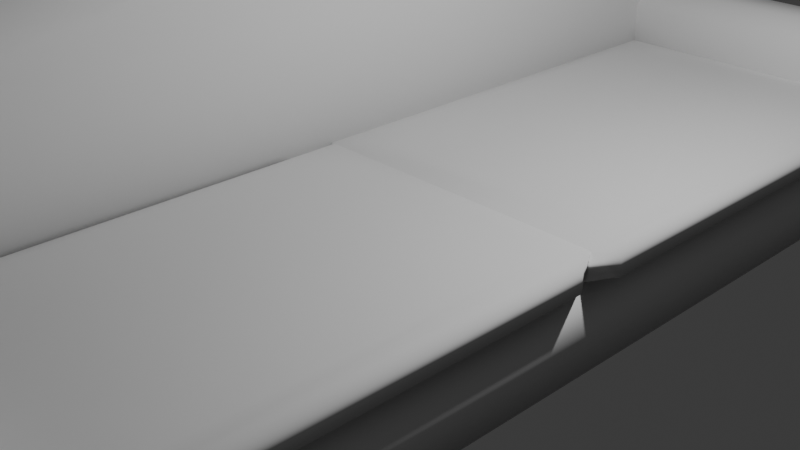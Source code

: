 # Source: soffa.blend  (saved by Blender 5.0.119; exported with 4.5.12 LTS)
import bpy
from mathutils import Matrix  # noqa: F401  (used for matrix-valued properties, if any)

bpy.ops.wm.read_factory_settings(use_empty=True)
scene = bpy.context.scene
scene.name = 'Scene'

# ---- collections
col_collection = bpy.data.collections.new('Collection'); scene.collection.children.link(col_collection)

# ---- materials (node trees are filled in below, after node groups)
mat_material = bpy.data.materials.new('Material')
mat_material.alpha_threshold = 0.0
mat_material.use_backface_culling_lightprobe_volume = False
mat_material.roughness = 0.5
mat_material.line_color = (0.0, 0.0, 0.0, 1.0)

# ---- material node trees
mat_material.use_nodes = True; mat_material.node_tree.nodes.clear()
_N = mat_material.node_tree.nodes; _L = mat_material.node_tree.links
n0 = _N.new('ShaderNodeOutputMaterial'); n0.name = 'Material Output'; n0.location = (200, 100)
n1 = _N.new('ShaderNodeBsdfPrincipled'); n1.name = 'Principled BSDF'; n1.location = (-200, 100)
_L.new(n1.outputs[0], n0.inputs[0])
n0.is_active_output = True

# ---- world
world_world = bpy.data.worlds.new('World'); scene.world = world_world
world_world.use_nodes = True; world_world.node_tree.nodes.clear()
_N = world_world.node_tree.nodes; _L = world_world.node_tree.links
n0 = _N.new('ShaderNodeOutputWorld'); n0.name = 'World Output'; n0.location = (200, 100)
n1 = _N.new('ShaderNodeBackground'); n1.name = 'Background'; n1.location = (-200, 100)
n1.inputs[0].default_value = (0.05088, 0.05088, 0.05088, 1.0)
_L.new(n1.outputs[0], n0.inputs[0])
n0.is_active_output = True
world_world.color = (0.05088, 0.05088, 0.05088)
world_world.sun_shadow_jitter_overblur = 0.0

# ---- cameras
cam_camera = bpy.data.cameras.new('Camera')
cam_camera.clip_end = 100.0
cam_camera.ortho_scale = 7.314

# ---- lights
light_light = bpy.data.lights.new('Light', 'POINT')
light_light.energy = 1000.0
light_light.shadow_soft_size = 0.1

# ---- meshes
me_cube = bpy.data.meshes.new('Cube')
me_cube.from_pydata([(1.0, 1.0, 1.0), (1.0, 1.0, -1.0), (1.0, -1.0, 1.0), (1.0, -1.0, -1.0), (-1.0, 1.0, 1.0), (-1.0, 1.0, -1.0), (-1.0, -1.0, 1.0), (-1.0, -1.0, -1.0), (-1.0, 1.0, -3.039), (-1.0, -1.0, -3.039), (1.0, 1.0, -3.039), (1.0, -1.0, -3.039)], [], [(0, 4, 6, 2), (3, 2, 6, 7), (7, 6, 4, 5), (5, 1, 10, 8), (1, 0, 2, 3), (5, 4, 0, 1), (8, 10, 11, 9), (3, 7, 9, 11), (7, 5, 8, 9), (1, 3, 11, 10)])
me_cube.polygons.foreach_set('use_smooth', [True] * 10)
_uv = me_cube.uv_layers.new(name='UVMap')
_uv.uv.foreach_set('vector', [0.625, 0.5, 0.875, 0.5, 0.875, 0.75, 0.625, 0.75, 0.375, 0.75, 0.625, 0.75, 0.625, 1.0, 0.375, 1.0, 0.375, 0.0, 0.625, 0.0, 0.625, 0.25, 0.375, 0.25, 0.375, 0.25, 0.375, 0.5, 0.375, 0.5, 0.375, 0.25, 0.375, 0.5, 0.625, 0.5, 0.625, 0.75, 0.375, 0.75, 0.375, 0.25, 0.625, 0.25, 0.625, 0.5, 0.375, 0.5, 0.125, 0.5, 0.375, 0.5, 0.375, 0.75, 0.125, 0.75, 0.375, 0.75, 0.375, 1.0, 0.375, 1.0, 0.375, 0.75, 0.375, 0.0, 0.375, 0.25, 0.375, 0.25, 0.375, 0.0, 0.375, 0.5, 0.375, 0.75, 0.375, 0.75, 0.375, 0.5])
me_cube.materials.append(mat_material)
me_cube.use_mirror_vertex_groups = False
me_cube.update()
me_cube_001 = bpy.data.meshes.new('Cube.001')
me_cube_001.from_pydata([(-1.0, -1.0, -1.0), (-1.0, 1.0, -1.0), (1.0, -1.0, -1.0), (1.0, 1.0, -1.0), (-0.06702, -0.06702, 1.0), (-1.0, -1.0, 0.06702), (-0.06702, 0.06702, 1.0), (-1.0, 1.0, 0.06702), (0.06702, -0.06702, 1.0), (1.0, -1.0, 0.06702), (0.06702, 0.06702, 1.0), (1.0, 1.0, 0.06702), (-0.4015, -0.781, 1.109), (-0.781, -0.4015, 1.109), (-1.0, -1.0, 0.5806), (0.09334, -0.2861, 1.604), (-0.06702, -0.06702, 1.514), (-0.2861, 0.09334, 1.604), (-0.06702, 0.06702, 1.514), (0.09334, 0.2861, 1.604), (-0.2861, -0.09334, 1.604), (-0.4015, 0.781, 1.109), (-1.0, 1.0, 0.5806), (-0.781, 0.4015, 1.109), (0.06702, 0.06702, 1.514), (0.2861, -0.09334, 1.604), (-0.09334, 0.2861, 1.604), (0.781, 0.4015, 1.109), (1.0, 1.0, 0.5806), (0.4015, 0.781, 1.109), (0.2861, 0.09334, 1.604), (0.06702, -0.06702, 1.514), (-0.09334, -0.2861, 1.604), (0.4015, -0.781, 1.109), (1.0, -1.0, 0.5806), (0.781, -0.4015, 1.109)], [], [(1, 3, 2, 0), (2, 9, 5, 0), (0, 5, 7, 1), (10, 6, 4, 8), (1, 7, 11, 3), (3, 11, 9, 2), (12, 13, 14), (15, 16, 17), (18, 19, 20), (21, 22, 23), (24, 25, 26), (27, 28, 29), (30, 31, 32), (33, 34, 35), (12, 15, 17, 13), (16, 18, 20, 17), (19, 21, 23, 20), (22, 14, 13, 23), (18, 24, 26, 19), (25, 27, 29, 26), (28, 22, 21, 29), (24, 31, 30, 25), (32, 33, 35, 30), (34, 28, 27, 35), (31, 16, 15, 32), (14, 34, 33, 12), (5, 9, 34, 14), (17, 20, 23, 13), (7, 5, 14, 22), (32, 15, 12, 33), (8, 4, 16, 31), (4, 6, 18, 16), (19, 26, 29, 21), (6, 10, 24, 18), (11, 7, 22, 28), (25, 30, 35, 27), (10, 8, 31, 24), (9, 11, 28, 34)])
me_cube_001.polygons.foreach_set('use_smooth', [True] * 38)
_uv = me_cube_001.uv_layers.new(name='UVMap')
_uv.uv.foreach_set('vector', [0.125, 0.5, 0.375, 0.5, 0.375, 0.75, 0.125, 0.75, 0.375, 0.75, 0.5375, 0.75, 0.5084, 1.0, 0.375, 1.0, 0.375, 0.0, 0.5084, 0.0, 0.5084, 0.25, 0.375, 0.25, 0.7416, 0.6166, 0.7584, 0.6166, 0.7584, 0.6334, 0.7416, 0.6334, 0.375, 0.25, 0.5084, 0.25, 0.5375, 0.5, 0.375, 0.5, 0.375, 0.5, 0.5375, 0.5, 0.5375, 0.75, 0.375, 0.75, 0.7959, 0.7187, 0.8476, 0.6752, 0.875, 0.75, 0.7249, 0.6608, 0.7584, 0.6334, 0.7858, 0.6133, 0.7584, 0.6166, 0.7249, 0.5892, 0.7858, 0.6367, 0.7959, 0.5313, 0.875, 0.5, 0.8476, 0.5748, 0.7416, 0.6166, 0.6937, 0.6367, 0.7546, 0.5892, 0.5924, 0.5669, 0.5375, 0.5, 0.6491, 0.5274, 0.6937, 0.6133, 0.7416, 0.6334, 0.7546, 0.6608, 0.6491, 0.7226, 0.5375, 0.75, 0.5924, 0.6831, 0.7959, 0.7187, 0.7249, 0.6608, 0.7858, 0.6133, 0.8476, 0.6752, 0.7584, 0.6334, 0.7584, 0.6166, 0.7858, 0.6367, 0.7858, 0.6133, 0.7249, 0.5892, 0.7959, 0.5313, 0.8476, 0.5748, 0.7858, 0.6367, 0.875, 0.5, 0.875, 0.75, 0.8476, 0.6752, 0.8476, 0.5748, 0.7584, 0.6166, 0.7416, 0.6166, 0.7546, 0.5892, 0.7249, 0.5892, 0.6937, 0.6367, 0.5924, 0.5669, 0.6491, 0.5274, 0.7546, 0.5892, 0.5375, 0.5, 0.875, 0.5, 0.7959, 0.5313, 0.6491, 0.5274, 0.7416, 0.6166, 0.7416, 0.6334, 0.6937, 0.6133, 0.6937, 0.6367, 0.7546, 0.6608, 0.6491, 0.7226, 0.5924, 0.6831, 0.6937, 0.6133, 0.5375, 0.75, 0.5375, 0.5, 0.5924, 0.5669, 0.5924, 0.6831, 0.7416, 0.6334, 0.7584, 0.6334, 0.7249, 0.6608, 0.7546, 0.6608, 0.875, 0.75, 0.5375, 0.75, 0.6491, 0.7226, 0.7959, 0.7187, 0.5084, 1.0, 0.5375, 0.75, 0.5375, 0.75, 0.5084, 1.0, 0.7858, 0.6133, 0.7858, 0.6367, 0.8476, 0.5748, 0.8476, 0.6752, 0.5084, 0.25, 0.5084, 0.0, 0.5084, 0.0, 0.5084, 0.25, 0.7546, 0.6608, 0.7249, 0.6608, 0.7959, 0.7187, 0.6491, 0.7226, 0.7416, 0.6334, 0.7584, 0.6334, 0.7584, 0.6334, 0.7416, 0.6334, 0.7584, 0.6334, 0.7584, 0.6166, 0.7584, 0.6166, 0.7584, 0.6334, 0.7249, 0.5892, 0.7546, 0.5892, 0.6491, 0.5274, 0.7959, 0.5313, 0.7584, 0.6166, 0.7416, 0.6166, 0.7416, 0.6166, 0.7584, 0.6166, 0.5375, 0.5, 0.5084, 0.25, 0.5084, 0.25, 0.5375, 0.5, 0.6937, 0.6367, 0.6937, 0.6133, 0.5924, 0.6831, 0.5924, 0.5669, 0.7416, 0.6166, 0.7416, 0.6334, 0.7416, 0.6334, 0.7416, 0.6166, 0.5375, 0.75, 0.5375, 0.5, 0.5375, 0.5, 0.5375, 0.75])
me_cube_001.update()
me_cube_002 = bpy.data.meshes.new('Cube.002')
me_cube_002.from_pydata([(-1.0, -1.0, -1.0), (-1.0, 1.0, -1.0), (1.0, -1.0, -1.0), (1.0, 1.0, -1.0), (-0.5827, -0.5827, 1.0), (-1.0, -1.0, 0.5827), (-0.5827, 0.5827, 1.0), (-1.0, 1.0, 0.5827), (0.5827, -0.5827, 1.0), (1.0, -1.0, 0.5827), (0.5827, 0.5827, 1.0), (1.0, 1.0, 0.5827)], [], [(1, 3, 2, 0), (4, 6, 7, 5), (6, 10, 11, 7), (10, 8, 9, 11), (8, 4, 5, 9), (2, 9, 5, 0), (0, 5, 7, 1), (10, 6, 4, 8), (1, 7, 11, 3), (3, 11, 9, 2)])
me_cube_002.polygons.foreach_set('use_smooth', [True] * 10)
_uv = me_cube_002.uv_layers.new(name='UVMap')
_uv.uv.foreach_set('vector', [0.125, 0.5, 0.375, 0.5, 0.375, 0.75, 0.125, 0.75, 0.8228, 0.6978, 0.8228, 0.5522, 0.875, 0.5, 0.875, 0.75, 0.8228, 0.5522, 0.6772, 0.5522, 0.5859, 0.5, 0.875, 0.5, 0.6772, 0.5522, 0.6772, 0.6978, 0.5859, 0.75, 0.5859, 0.5, 0.6772, 0.6978, 0.8228, 0.6978, 0.875, 0.75, 0.5859, 0.75, 0.375, 0.75, 0.5859, 0.75, 0.5728, 1.0, 0.375, 1.0, 0.375, 0.0, 0.5728, 0.0, 0.5728, 0.25, 0.375, 0.25, 0.6772, 0.5522, 0.8228, 0.5522, 0.8228, 0.6978, 0.6772, 0.6978, 0.375, 0.25, 0.5728, 0.25, 0.5859, 0.5, 0.375, 0.5, 0.375, 0.5, 0.5859, 0.5, 0.5859, 0.75, 0.375, 0.75])
me_cube_002.update()
me_cube_003 = bpy.data.meshes.new('Cube.003')
me_cube_003.from_pydata([(-1.0, -1.0, -1.0), (-1.0, 1.0, -1.0), (1.0, -1.0, -1.0), (1.0, 1.0, -1.0), (-0.5827, -0.5827, 1.0), (-1.0, -1.0, 0.5827), (-0.5827, 0.5827, 1.0), (-1.0, 1.0, 0.5827), (0.5827, -0.5827, 1.0), (1.0, -1.0, 0.5827), (0.5827, 0.5827, 1.0), (1.0, 1.0, 0.5827)], [], [(1, 3, 2, 0), (4, 6, 7, 5), (6, 10, 11, 7), (10, 8, 9, 11), (8, 4, 5, 9), (2, 9, 5, 0), (0, 5, 7, 1), (10, 6, 4, 8), (1, 7, 11, 3), (3, 11, 9, 2)])
me_cube_003.polygons.foreach_set('use_smooth', [True] * 10)
_uv = me_cube_003.uv_layers.new(name='UVMap')
_uv.uv.foreach_set('vector', [0.125, 0.5, 0.375, 0.5, 0.375, 0.75, 0.125, 0.75, 0.8228, 0.6978, 0.8228, 0.5522, 0.875, 0.5, 0.875, 0.75, 0.8228, 0.5522, 0.6772, 0.5522, 0.5859, 0.5, 0.875, 0.5, 0.6772, 0.5522, 0.6772, 0.6978, 0.5859, 0.75, 0.5859, 0.5, 0.6772, 0.6978, 0.8228, 0.6978, 0.875, 0.75, 0.5859, 0.75, 0.375, 0.75, 0.5859, 0.75, 0.5728, 1.0, 0.375, 1.0, 0.375, 0.0, 0.5728, 0.0, 0.5728, 0.25, 0.375, 0.25, 0.6772, 0.5522, 0.8228, 0.5522, 0.8228, 0.6978, 0.6772, 0.6978, 0.375, 0.25, 0.5728, 0.25, 0.5859, 0.5, 0.375, 0.5, 0.375, 0.5, 0.5859, 0.5, 0.5859, 0.75, 0.375, 0.75])
me_cube_003.update()
me_cube_004 = bpy.data.meshes.new('Cube.004')
me_cube_004.from_pydata([(-0.2155, -0.4644, -0.2458), (-0.2155, -0.4644, 0.2458), (-0.2155, 0.4644, -0.2458), (-0.2155, 0.4644, 0.2458), (0.2155, -0.4644, -0.2458), (0.2155, -0.4644, 0.2458), (0.2155, 0.4644, -0.2458), (0.2155, 0.4644, 0.2458)], [], [(0, 1, 3, 2), (2, 3, 7, 6), (6, 7, 5, 4), (4, 5, 1, 0), (2, 6, 4, 0), (7, 3, 1, 5)])
me_cube_004.polygons.foreach_set('use_smooth', [True] * 6)
_uv = me_cube_004.uv_layers.new(name='UVMap')
_uv.uv.foreach_set('vector', [0.375, 0.0, 0.625, 0.0, 0.625, 0.25, 0.375, 0.25, 0.375, 0.25, 0.625, 0.25, 0.625, 0.5, 0.375, 0.5, 0.375, 0.5, 0.625, 0.5, 0.625, 0.75, 0.375, 0.75, 0.375, 0.75, 0.625, 0.75, 0.625, 1.0, 0.375, 1.0, 0.125, 0.5, 0.375, 0.5, 0.375, 0.75, 0.125, 0.75, 0.625, 0.5, 0.875, 0.5, 0.875, 0.75, 0.625, 0.75])
me_cube_004.update()
me_cube_005 = bpy.data.meshes.new('Cube.005')
me_cube_005.from_pydata([(-0.2155, -0.4644, -0.2458), (-0.2155, -0.4644, 0.2458), (-0.2155, 0.4644, -0.2458), (-0.2155, 0.4644, 0.2458), (0.2155, -0.4644, -0.2458), (0.2155, -0.4644, 0.2458), (0.2155, 0.4644, -0.2458), (0.2155, 0.4644, 0.2458)], [], [(0, 1, 3, 2), (2, 3, 7, 6), (6, 7, 5, 4), (4, 5, 1, 0), (2, 6, 4, 0), (7, 3, 1, 5)])
me_cube_005.polygons.foreach_set('use_smooth', [True] * 6)
_uv = me_cube_005.uv_layers.new(name='UVMap')
_uv.uv.foreach_set('vector', [0.375, 0.0, 0.625, 0.0, 0.625, 0.25, 0.375, 0.25, 0.375, 0.25, 0.625, 0.25, 0.625, 0.5, 0.375, 0.5, 0.375, 0.5, 0.625, 0.5, 0.625, 0.75, 0.375, 0.75, 0.375, 0.75, 0.625, 0.75, 0.625, 1.0, 0.375, 1.0, 0.125, 0.5, 0.375, 0.5, 0.375, 0.75, 0.125, 0.75, 0.625, 0.5, 0.875, 0.5, 0.875, 0.75, 0.625, 0.75])
me_cube_005.update()
me_cube_007 = bpy.data.meshes.new('Cube.007')
me_cube_007.from_pydata([(-0.2155, -0.4644, -0.2458), (-0.2155, -0.4644, 0.2458), (-0.2155, 0.4644, -0.2458), (-0.2155, 0.4644, 0.2458), (0.2155, -0.4644, -0.2458), (0.2155, -0.4644, 0.2458), (0.2155, 0.4644, -0.2458), (0.2155, 0.4644, 0.2458)], [], [(0, 1, 3, 2), (2, 3, 7, 6), (6, 7, 5, 4), (4, 5, 1, 0), (2, 6, 4, 0), (7, 3, 1, 5)])
me_cube_007.polygons.foreach_set('use_smooth', [True] * 6)
_uv = me_cube_007.uv_layers.new(name='UVMap')
_uv.uv.foreach_set('vector', [0.375, 0.0, 0.625, 0.0, 0.625, 0.25, 0.375, 0.25, 0.375, 0.25, 0.625, 0.25, 0.625, 0.5, 0.375, 0.5, 0.375, 0.5, 0.625, 0.5, 0.625, 0.75, 0.375, 0.75, 0.375, 0.75, 0.625, 0.75, 0.625, 1.0, 0.375, 1.0, 0.125, 0.5, 0.375, 0.5, 0.375, 0.75, 0.125, 0.75, 0.625, 0.5, 0.875, 0.5, 0.875, 0.75, 0.625, 0.75])
me_cube_007.update()
me_cube_008 = bpy.data.meshes.new('Cube.008')
me_cube_008.from_pydata([(-0.2155, -0.4644, -0.2458), (-0.2155, -0.4644, 0.2458), (-0.2155, 0.4644, -0.2458), (-0.2155, 0.4644, 0.2458), (0.2155, -0.4644, -0.2458), (0.2155, -0.4644, 0.2458), (0.2155, 0.4644, -0.2458), (0.2155, 0.4644, 0.2458)], [], [(0, 1, 3, 2), (2, 3, 7, 6), (6, 7, 5, 4), (4, 5, 1, 0), (2, 6, 4, 0), (7, 3, 1, 5)])
me_cube_008.polygons.foreach_set('use_smooth', [True] * 6)
_uv = me_cube_008.uv_layers.new(name='UVMap')
_uv.uv.foreach_set('vector', [0.375, 0.0, 0.625, 0.0, 0.625, 0.25, 0.375, 0.25, 0.375, 0.25, 0.625, 0.25, 0.625, 0.5, 0.375, 0.5, 0.375, 0.5, 0.625, 0.5, 0.625, 0.75, 0.375, 0.75, 0.375, 0.75, 0.625, 0.75, 0.625, 1.0, 0.375, 1.0, 0.125, 0.5, 0.375, 0.5, 0.375, 0.75, 0.125, 0.75, 0.625, 0.5, 0.875, 0.5, 0.875, 0.75, 0.625, 0.75])
me_cube_008.update()
me_cube_010 = bpy.data.meshes.new('Cube.010')
me_cube_010.from_pydata([(-1.0, -1.0, -1.0), (-1.0, 1.0, -1.0), (-0.4345, -0.6766, 0.8602), (-0.3391, -0.3391, 1.0), (-0.6766, -0.4345, 0.8602), (-0.6181, -0.8602, 0.6766), (-0.8602, -0.6181, 0.6766), (-1.0, -1.0, 0.3391), (-0.3391, 0.3391, 1.0), (-0.4345, 0.6766, 0.8602), (-0.6766, 0.4345, 0.8602), (-0.6181, 0.8602, 0.6766), (-1.0, 1.0, 0.3391), (-0.8602, 0.6181, 0.6766), (0.3391, -0.3391, 1.0), (0.4345, -0.6766, 0.8602), (0.6766, -0.4345, 0.8602), (0.6181, -0.8602, 0.6766), (0.8602, -0.6181, 0.6766), (0.3391, 0.3391, 1.0), (0.6766, 0.4345, 0.8602), (0.4345, 0.6766, 0.8602), (0.8602, 0.6181, 0.6766), (0.6181, 0.8602, 0.6766), (1.0, -0.9035, -0.9035), (0.9035, -1.0, -1.0), (1.0, 0.9035, -0.9035), (0.9035, 1.0, -1.0), (1.0, -0.9035, 0.2426), (0.9333, -1.0, 0.4283), (1.0, 0.9035, 0.2426), (0.9333, 1.0, 0.4283)], [], [(2, 3, 4), (5, 6, 7), (8, 9, 10), (11, 12, 13), (14, 15, 16), (19, 20, 21), (5, 2, 4, 6), (3, 8, 10, 4), (9, 11, 13, 10), (12, 7, 6, 13), (8, 19, 21, 9), (20, 22, 23, 21), (19, 14, 16, 20), (15, 17, 18, 16), (14, 3, 2, 15), (15, 2, 5, 17), (4, 10, 13, 6), (19, 8, 3, 14), (0, 7, 12, 1), (9, 21, 23, 11), (20, 16, 18, 22), (25, 27, 26, 24), (28, 30, 31, 29), (24, 28, 29, 25), (30, 26, 27, 31), (26, 30, 28, 24), (1, 27, 25, 0), (25, 29, 7, 0), (1, 12, 31, 27), (7, 29, 17, 5), (17, 29, 18), (29, 31, 22, 18), (22, 31, 23), (31, 12, 11, 23)])
me_cube_010.polygons.foreach_set('use_smooth', [True] * 34)
_uv = me_cube_010.uv_layers.new(name='UVMap')
_uv.uv.foreach_set('vector', [0.801, 0.7096, 0.7924, 0.6674, 0.8346, 0.6793, 0.8289, 0.73, 0.8575, 0.7023, 0.875, 0.75, 0.7924, 0.5826, 0.801, 0.5404, 0.8346, 0.5707, 0.8289, 0.52, 0.875, 0.5, 0.8575, 0.5477, 0.7076, 0.6674, 0.6858, 0.7096, 0.6523, 0.6793, 0.7076, 0.5826, 0.6523, 0.5707, 0.6858, 0.5404, 0.8289, 0.73, 0.801, 0.7096, 0.8346, 0.6793, 0.8575, 0.7023, 0.7924, 0.6674, 0.7924, 0.5826, 0.8346, 0.5707, 0.8346, 0.6793, 0.801, 0.5404, 0.8289, 0.52, 0.8575, 0.5477, 0.8346, 0.5707, 0.875, 0.5, 0.875, 0.75, 0.8575, 0.7023, 0.8575, 0.5477, 0.7924, 0.5826, 0.7076, 0.5826, 0.6858, 0.5404, 0.801, 0.5404, 0.6523, 0.5707, 0.6166, 0.5427, 0.6469, 0.5175, 0.6858, 0.5404, 0.7076, 0.5826, 0.7076, 0.6674, 0.6523, 0.6793, 0.6523, 0.5707, 0.6858, 0.7096, 0.6469, 0.7325, 0.6166, 0.7073, 0.6523, 0.6793, 0.7076, 0.6674, 0.7924, 0.6674, 0.801, 0.7096, 0.6858, 0.7096, 0.6858, 0.7096, 0.801, 0.7096, 0.8289, 0.73, 0.6469, 0.7325, 0.8346, 0.6793, 0.8346, 0.5707, 0.8575, 0.5477, 0.8575, 0.7023, 0.7076, 0.5826, 0.7924, 0.5826, 0.7924, 0.6674, 0.7076, 0.6674, 0.375, 0.0, 0.5424, 0.0, 0.5424, 0.25, 0.375, 0.25, 0.801, 0.5404, 0.6858, 0.5404, 0.6469, 0.5175, 0.8289, 0.52, 0.6523, 0.5707, 0.6523, 0.6793, 0.6166, 0.7073, 0.6166, 0.5427, 0.369, 0.756, 0.369, 0.494, 0.3887, 0.5121, 0.3887, 0.7379, 0.5519, 0.7379, 0.5519, 0.5121, 0.5798, 0.4977, 0.5798, 0.7523, 0.3887, 0.7379, 0.5519, 0.7379, 0.5798, 0.7523, 0.369, 0.756, 0.5519, 0.5121, 0.3887, 0.5121, 0.369, 0.494, 0.5798, 0.4977, 0.3887, 0.5121, 0.5519, 0.5121, 0.5519, 0.7379, 0.3887, 0.7379, 0.125, 0.5, 0.369, 0.494, 0.369, 0.756, 0.125, 0.75, 0.369, 0.756, 0.5798, 0.7523, 0.5424, 1.0, 0.375, 1.0, 0.375, 0.25, 0.5424, 0.25, 0.5798, 0.4977, 0.369, 0.494, 0.875, 0.75, 0.5798, 0.7523, 0.6469, 0.7325, 0.8289, 0.73, 0.6469, 0.7325, 0.5798, 0.7523, 0.6166, 0.7073, 0.5798, 0.7523, 0.5798, 0.4977, 0.6166, 0.5427, 0.6166, 0.7073, 0.6166, 0.5427, 0.5798, 0.4977, 0.6469, 0.5175, 0.5798, 0.4977, 0.875, 0.5, 0.8289, 0.52, 0.6469, 0.5175])
me_cube_010.update()
me_cube_011 = bpy.data.meshes.new('Cube.011')
me_cube_011.from_pydata([(-1.0, -1.0, -1.0), (-1.0, 1.0, -1.0), (-0.4345, -0.6766, 0.8602), (-0.3391, -0.3391, 1.0), (-0.6766, -0.4345, 0.8602), (-0.6181, -0.8602, 0.6766), (-0.8602, -0.6181, 0.6766), (-1.0, -1.0, 0.3391), (-0.3391, 0.3391, 1.0), (-0.4345, 0.6766, 0.8602), (-0.6766, 0.4345, 0.8602), (-0.6181, 0.8602, 0.6766), (-1.0, 1.0, 0.3391), (-0.8602, 0.6181, 0.6766), (0.3391, -0.3391, 1.0), (0.4345, -0.6766, 0.8602), (0.6766, -0.4345, 0.8602), (0.6181, -0.8602, 0.6766), (0.8602, -0.6181, 0.6766), (0.3391, 0.3391, 1.0), (0.6766, 0.4345, 0.8602), (0.4345, 0.6766, 0.8602), (0.8602, 0.6181, 0.6766), (0.6181, 0.8602, 0.6766), (1.0, -0.9035, -0.9035), (0.9035, -1.0, -1.0), (1.0, 0.9035, -0.9035), (0.9035, 1.0, -1.0), (1.0, -0.9035, 0.2426), (0.9333, -1.0, 0.4283), (1.0, 0.9035, 0.2426), (0.9333, 1.0, 0.4283)], [], [(2, 3, 4), (5, 6, 7), (8, 9, 10), (11, 12, 13), (14, 15, 16), (19, 20, 21), (5, 2, 4, 6), (3, 8, 10, 4), (9, 11, 13, 10), (12, 7, 6, 13), (8, 19, 21, 9), (20, 22, 23, 21), (19, 14, 16, 20), (15, 17, 18, 16), (14, 3, 2, 15), (15, 2, 5, 17), (4, 10, 13, 6), (19, 8, 3, 14), (0, 7, 12, 1), (9, 21, 23, 11), (20, 16, 18, 22), (25, 27, 26, 24), (28, 30, 31, 29), (24, 28, 29, 25), (30, 26, 27, 31), (26, 30, 28, 24), (1, 27, 25, 0), (25, 29, 7, 0), (1, 12, 31, 27), (7, 29, 17, 5), (17, 29, 18), (29, 31, 22, 18), (22, 31, 23), (31, 12, 11, 23)])
me_cube_011.polygons.foreach_set('use_smooth', [True] * 34)
_uv = me_cube_011.uv_layers.new(name='UVMap')
_uv.uv.foreach_set('vector', [0.801, 0.7096, 0.7924, 0.6674, 0.8346, 0.6793, 0.8289, 0.73, 0.8575, 0.7023, 0.875, 0.75, 0.7924, 0.5826, 0.801, 0.5404, 0.8346, 0.5707, 0.8289, 0.52, 0.875, 0.5, 0.8575, 0.5477, 0.7076, 0.6674, 0.6858, 0.7096, 0.6523, 0.6793, 0.7076, 0.5826, 0.6523, 0.5707, 0.6858, 0.5404, 0.8289, 0.73, 0.801, 0.7096, 0.8346, 0.6793, 0.8575, 0.7023, 0.7924, 0.6674, 0.7924, 0.5826, 0.8346, 0.5707, 0.8346, 0.6793, 0.801, 0.5404, 0.8289, 0.52, 0.8575, 0.5477, 0.8346, 0.5707, 0.875, 0.5, 0.875, 0.75, 0.8575, 0.7023, 0.8575, 0.5477, 0.7924, 0.5826, 0.7076, 0.5826, 0.6858, 0.5404, 0.801, 0.5404, 0.6523, 0.5707, 0.6166, 0.5427, 0.6469, 0.5175, 0.6858, 0.5404, 0.7076, 0.5826, 0.7076, 0.6674, 0.6523, 0.6793, 0.6523, 0.5707, 0.6858, 0.7096, 0.6469, 0.7325, 0.6166, 0.7073, 0.6523, 0.6793, 0.7076, 0.6674, 0.7924, 0.6674, 0.801, 0.7096, 0.6858, 0.7096, 0.6858, 0.7096, 0.801, 0.7096, 0.8289, 0.73, 0.6469, 0.7325, 0.8346, 0.6793, 0.8346, 0.5707, 0.8575, 0.5477, 0.8575, 0.7023, 0.7076, 0.5826, 0.7924, 0.5826, 0.7924, 0.6674, 0.7076, 0.6674, 0.375, 0.0, 0.5424, 0.0, 0.5424, 0.25, 0.375, 0.25, 0.801, 0.5404, 0.6858, 0.5404, 0.6469, 0.5175, 0.8289, 0.52, 0.6523, 0.5707, 0.6523, 0.6793, 0.6166, 0.7073, 0.6166, 0.5427, 0.369, 0.756, 0.369, 0.494, 0.3887, 0.5121, 0.3887, 0.7379, 0.5519, 0.7379, 0.5519, 0.5121, 0.5798, 0.4977, 0.5798, 0.7523, 0.3887, 0.7379, 0.5519, 0.7379, 0.5798, 0.7523, 0.369, 0.756, 0.5519, 0.5121, 0.3887, 0.5121, 0.369, 0.494, 0.5798, 0.4977, 0.3887, 0.5121, 0.5519, 0.5121, 0.5519, 0.7379, 0.3887, 0.7379, 0.125, 0.5, 0.369, 0.494, 0.369, 0.756, 0.125, 0.75, 0.369, 0.756, 0.5798, 0.7523, 0.5424, 1.0, 0.375, 1.0, 0.375, 0.25, 0.5424, 0.25, 0.5798, 0.4977, 0.369, 0.494, 0.875, 0.75, 0.5798, 0.7523, 0.6469, 0.7325, 0.8289, 0.73, 0.6469, 0.7325, 0.5798, 0.7523, 0.6166, 0.7073, 0.5798, 0.7523, 0.5798, 0.4977, 0.6166, 0.5427, 0.6166, 0.7073, 0.6166, 0.5427, 0.5798, 0.4977, 0.6469, 0.5175, 0.5798, 0.4977, 0.875, 0.5, 0.8289, 0.52, 0.6469, 0.5175])
me_cube_011.update()

# ---- objects
ob_cube = bpy.data.objects.new('Cube', me_cube)
ob_light = bpy.data.objects.new('Light', light_light)
ob_camera = bpy.data.objects.new('Camera', cam_camera)
ob_cube_001 = bpy.data.objects.new('Cube.001', me_cube_001)
ob_cube_002 = bpy.data.objects.new('Cube.002', me_cube_002)
ob_cube_003 = bpy.data.objects.new('Cube.003', me_cube_003)
ob_cube_004 = bpy.data.objects.new('Cube.004', me_cube_004)
ob_cube_005 = bpy.data.objects.new('Cube.005', me_cube_005)
ob_cube_006 = bpy.data.objects.new('Cube.006', me_cube_007)
ob_cube_007 = bpy.data.objects.new('Cube.007', me_cube_008)
ob_cube_009 = bpy.data.objects.new('Cube.009', me_cube_010)
ob_cube_008 = bpy.data.objects.new('Cube.008', me_cube_011)

# ---- transforms, parenting, visibility, modifiers, constraints
ob_cube.location = (0.0, 0.0, 0.0)
ob_cube.scale = (2.366, 6.049, 0.2471)
ob_cube.lock_rotations_4d = False
ob_cube.empty_display_type = 'ARROWS'
ob_cube.lineart.crease_threshold = 0.0
ob_light.location = (4.076, 1.005, 5.904)
ob_light.rotation_euler = (0.6503, 0.05522, 1.866)
ob_light.lock_rotations_4d = False
ob_light.empty_display_type = 'ARROWS'
ob_light.color = (0.0, 0.0, 0.0, 0.0)
ob_light.lineart.crease_threshold = 0.0
ob_camera.location = (7.359, -6.926, 4.958)
ob_camera.rotation_euler = (1.109, 0.0, 0.8149)
ob_camera.lock_rotations_4d = False
ob_camera.empty_display_type = 'ARROWS'
ob_camera.color = (0.0, 0.0, 0.0, 0.0)
ob_camera.display_type = 'WIRE'
ob_camera.lineart.crease_threshold = 0.0
ob_cube_001.location = (-1.666, 0.0, 1.25)
ob_cube_001.scale = (0.7003, 6.052, 1.0)
ob_cube_002.location = (0.5893, 5.636, 0.7306)
ob_cube_002.scale = (1.77, 0.4166, 0.5428)
ob_cube_003.location = (0.5893, -5.633, 0.7306)
ob_cube_003.scale = (1.77, 0.4166, 0.5428)
ob_cube_004.location = (-1.62, -5.4, -0.9965)
ob_cube_004.rotation_euler = (-0.0, 3.142, 1.571)
ob_cube_005.location = (1.62, -5.4, -0.9965)
ob_cube_005.rotation_euler = (-0.0, 3.142, 1.571)
ob_cube_006.location = (1.62, 5.4, -0.9965)
ob_cube_006.rotation_euler = (-0.0, 3.142, 1.571)
ob_cube_007.location = (-1.62, 5.4, -0.9965)
ob_cube_007.rotation_euler = (-0.0, 3.142, 1.571)
ob_cube_009.location = (0.8007, 2.578, 0.4855)
ob_cube_009.scale = (1.769, 2.641, 0.2145)
ob_cube_008.location = (0.8007, -2.619, 0.4855)
ob_cube_008.scale = (1.73, 2.583, 0.2098)

# ---- collection membership
col_collection.objects.link(ob_cube)
col_collection.objects.link(ob_light)
col_collection.objects.link(ob_camera)
col_collection.objects.link(ob_cube_001)
col_collection.objects.link(ob_cube_002)
col_collection.objects.link(ob_cube_003)
col_collection.objects.link(ob_cube_004)
col_collection.objects.link(ob_cube_005)
col_collection.objects.link(ob_cube_006)
col_collection.objects.link(ob_cube_007)
col_collection.objects.link(ob_cube_009)
col_collection.objects.link(ob_cube_008)

# ---- scene / render settings (as saved in the file)
scene.camera = ob_camera
scene.frame_start = 1; scene.frame_end = 250; scene.frame_set(1)
scene.render.engine = 'BLENDER_EEVEE_NEXT'
scene.render.bake_bias = 0.0
scene.render.bake_samples = 0
scene.cycles.sampling_pattern = 'TABULATED_SOBOL'
scene.eevee.use_volume_custom_range = False
bpy.context.view_layer.update()
